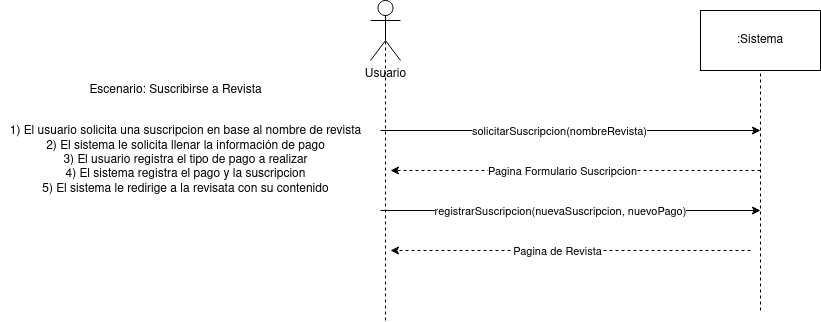

The diagram above was exported from draw.io. Its source (the exported page's mxGraphModel, read from the mxfile embedded in the PNG):
<mxGraphModel dx="1373" dy="792" grid="1" gridSize="10" guides="1" tooltips="1" connect="1" arrows="1" fold="1" page="1" pageScale="1" pageWidth="827" pageHeight="1169" math="0" shadow="0">
  <root>
    <mxCell id="PUytKzISD3Y7L98QVzob-0" />
    <mxCell id="PUytKzISD3Y7L98QVzob-1" parent="PUytKzISD3Y7L98QVzob-0" />
    <mxCell id="PUytKzISD3Y7L98QVzob-2" value="&lt;div&gt;Usuario&lt;/div&gt;" style="shape=umlActor;verticalLabelPosition=bottom;verticalAlign=top;html=1;outlineConnect=0;" parent="PUytKzISD3Y7L98QVzob-1" vertex="1">
      <mxGeometry x="370" y="140" width="30" height="60" as="geometry" />
    </mxCell>
    <mxCell id="PUytKzISD3Y7L98QVzob-3" value=":Sistema" style="rounded=0;whiteSpace=wrap;html=1;" parent="PUytKzISD3Y7L98QVzob-1" vertex="1">
      <mxGeometry x="700" y="150" width="120" height="60" as="geometry" />
    </mxCell>
    <mxCell id="PUytKzISD3Y7L98QVzob-4" value="" style="endArrow=none;dashed=1;html=1;entryX=0.5;entryY=0.5;entryDx=0;entryDy=0;entryPerimeter=0;" parent="PUytKzISD3Y7L98QVzob-1" target="PUytKzISD3Y7L98QVzob-2" edge="1">
      <mxGeometry width="50" height="50" relative="1" as="geometry">
        <mxPoint x="385" y="460" as="sourcePoint" />
        <mxPoint x="380" y="230" as="targetPoint" />
      </mxGeometry>
    </mxCell>
    <mxCell id="PUytKzISD3Y7L98QVzob-5" value="" style="endArrow=none;dashed=1;html=1;entryX=0.5;entryY=1;entryDx=0;entryDy=0;" parent="PUytKzISD3Y7L98QVzob-1" target="PUytKzISD3Y7L98QVzob-3" edge="1">
      <mxGeometry width="50" height="50" relative="1" as="geometry">
        <mxPoint x="760" y="450" as="sourcePoint" />
        <mxPoint x="760" y="220" as="targetPoint" />
      </mxGeometry>
    </mxCell>
    <mxCell id="PUytKzISD3Y7L98QVzob-6" value="Escenario: Suscribirse a Revista" style="text;html=1;align=center;verticalAlign=middle;resizable=0;points=[];autosize=1;strokeColor=none;fillColor=none;" parent="PUytKzISD3Y7L98QVzob-1" vertex="1">
      <mxGeometry x="80" y="220" width="190" height="20" as="geometry" />
    </mxCell>
    <mxCell id="PUytKzISD3Y7L98QVzob-7" value="&lt;div&gt;1) El usuario solicita una suscripcion en base al nombre de revista&lt;br&gt;&lt;/div&gt;&lt;div&gt;2) El sistema le solicita llenar la información de pago &lt;br&gt;&lt;/div&gt;&lt;div&gt;3) El usuario registra el tipo de pago a realizar&lt;/div&gt;&lt;div&gt;4) El sistema registra el pago y la suscripcion&lt;/div&gt;&lt;div&gt;5) El sistema le redirige a la revisata con su contenido&lt;br&gt;&lt;/div&gt;" style="text;html=1;align=center;verticalAlign=middle;resizable=0;points=[];autosize=1;strokeColor=none;fillColor=none;" parent="PUytKzISD3Y7L98QVzob-1" vertex="1">
      <mxGeometry y="260" width="370" height="80" as="geometry" />
    </mxCell>
    <mxCell id="PUytKzISD3Y7L98QVzob-8" value="" style="endArrow=classic;html=1;" parent="PUytKzISD3Y7L98QVzob-1" edge="1">
      <mxGeometry width="50" height="50" relative="1" as="geometry">
        <mxPoint x="380" y="270" as="sourcePoint" />
        <mxPoint x="760" y="270" as="targetPoint" />
      </mxGeometry>
    </mxCell>
    <mxCell id="PUytKzISD3Y7L98QVzob-9" value="solicitarSuscripcion(nombreRevista)" style="edgeLabel;html=1;align=center;verticalAlign=middle;resizable=0;points=[];" parent="PUytKzISD3Y7L98QVzob-8" vertex="1" connectable="0">
      <mxGeometry x="-0.0683" y="4" relative="1" as="geometry">
        <mxPoint x="1" y="4" as="offset" />
      </mxGeometry>
    </mxCell>
    <mxCell id="PUytKzISD3Y7L98QVzob-10" value="" style="endArrow=classic;dashed=1;html=1;endFill=1;" parent="PUytKzISD3Y7L98QVzob-1" edge="1">
      <mxGeometry width="50" height="50" relative="1" as="geometry">
        <mxPoint x="750" y="390" as="sourcePoint" />
        <mxPoint x="390" y="390" as="targetPoint" />
      </mxGeometry>
    </mxCell>
    <mxCell id="PUytKzISD3Y7L98QVzob-11" value="Pagina de Revista" style="edgeLabel;html=1;align=center;verticalAlign=middle;resizable=0;points=[];" parent="PUytKzISD3Y7L98QVzob-10" vertex="1" connectable="0">
      <mxGeometry x="0.0872" y="2" relative="1" as="geometry">
        <mxPoint x="2" y="-2" as="offset" />
      </mxGeometry>
    </mxCell>
    <mxCell id="apm5U9Jne2C9qBu4zFwo-0" value="" style="endArrow=classic;dashed=1;html=1;endFill=1;" edge="1" parent="PUytKzISD3Y7L98QVzob-1">
      <mxGeometry width="50" height="50" relative="1" as="geometry">
        <mxPoint x="760" y="310" as="sourcePoint" />
        <mxPoint x="390" y="310" as="targetPoint" />
      </mxGeometry>
    </mxCell>
    <mxCell id="apm5U9Jne2C9qBu4zFwo-1" value="Pagina Formulario Suscripcion" style="edgeLabel;html=1;align=center;verticalAlign=middle;resizable=0;points=[];" vertex="1" connectable="0" parent="apm5U9Jne2C9qBu4zFwo-0">
      <mxGeometry x="0.0872" y="2" relative="1" as="geometry">
        <mxPoint x="2" y="-2" as="offset" />
      </mxGeometry>
    </mxCell>
    <mxCell id="apm5U9Jne2C9qBu4zFwo-2" value="" style="endArrow=classic;html=1;" edge="1" parent="PUytKzISD3Y7L98QVzob-1">
      <mxGeometry width="50" height="50" relative="1" as="geometry">
        <mxPoint x="380" y="350" as="sourcePoint" />
        <mxPoint x="760" y="350" as="targetPoint" />
      </mxGeometry>
    </mxCell>
    <mxCell id="apm5U9Jne2C9qBu4zFwo-3" value="registrarSuscripcion(nuevaSuscripcion, nuevoPago)" style="edgeLabel;html=1;align=center;verticalAlign=middle;resizable=0;points=[];" vertex="1" connectable="0" parent="apm5U9Jne2C9qBu4zFwo-2">
      <mxGeometry x="-0.0683" y="4" relative="1" as="geometry">
        <mxPoint x="2" y="4" as="offset" />
      </mxGeometry>
    </mxCell>
  </root>
</mxGraphModel>